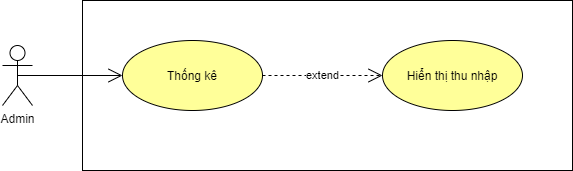

The diagram above was exported from draw.io. Its source (the exported page's mxGraphModel, read from the mxfile embedded in the PNG):
<mxGraphModel dx="678" dy="452" grid="1" gridSize="10" guides="1" tooltips="1" connect="1" arrows="1" fold="1" page="1" pageScale="1" pageWidth="1169" pageHeight="826" background="none" math="0" shadow="0">
  <root>
    <mxCell id="0" />
    <mxCell id="1" parent="0" />
    <mxCell id="kqngPm_ioKEMqb645Y8R-9" value="" style="rounded=0;whiteSpace=wrap;html=1;" vertex="1" parent="1">
      <mxGeometry x="120" y="240" width="490" height="170" as="geometry" />
    </mxCell>
    <mxCell id="kqngPm_ioKEMqb645Y8R-10" value="Admin" style="shape=umlActor;verticalLabelPosition=bottom;verticalAlign=top;html=1;outlineConnect=0;" vertex="1" parent="1">
      <mxGeometry x="40" y="285" width="30" height="60" as="geometry" />
    </mxCell>
    <mxCell id="kqngPm_ioKEMqb645Y8R-12" value="Thống kê" style="ellipse;whiteSpace=wrap;html=1;strokeColor=#000000;fillColor=#FFFF99;" vertex="1" parent="1">
      <mxGeometry x="160" y="280" width="140" height="70" as="geometry" />
    </mxCell>
    <mxCell id="kqngPm_ioKEMqb645Y8R-16" value="" style="endArrow=open;endFill=1;endSize=12;html=1;strokeColor=#000000;fillColor=none;exitX=0.5;exitY=0.5;exitDx=0;exitDy=0;exitPerimeter=0;entryX=0;entryY=0.5;entryDx=0;entryDy=0;" edge="1" parent="1" source="kqngPm_ioKEMqb645Y8R-10" target="kqngPm_ioKEMqb645Y8R-12">
      <mxGeometry width="160" relative="1" as="geometry">
        <mxPoint x="200" y="390" as="sourcePoint" />
        <mxPoint x="360" y="390" as="targetPoint" />
      </mxGeometry>
    </mxCell>
    <mxCell id="kqngPm_ioKEMqb645Y8R-28" value="extend" style="endArrow=open;endSize=12;dashed=1;html=1;strokeColor=#000000;fillColor=none;exitX=1;exitY=0.5;exitDx=0;exitDy=0;entryX=0;entryY=0.5;entryDx=0;entryDy=0;" edge="1" parent="1" source="kqngPm_ioKEMqb645Y8R-12" target="kqngPm_ioKEMqb645Y8R-38">
      <mxGeometry width="160" relative="1" as="geometry">
        <mxPoint x="360" y="335" as="sourcePoint" />
        <mxPoint x="350" y="215" as="targetPoint" />
      </mxGeometry>
    </mxCell>
    <mxCell id="kqngPm_ioKEMqb645Y8R-38" value="Hiển thị thu nhập" style="ellipse;whiteSpace=wrap;html=1;fillColor=#FFFF99;" vertex="1" parent="1">
      <mxGeometry x="420" y="280" width="140" height="70" as="geometry" />
    </mxCell>
  </root>
</mxGraphModel>